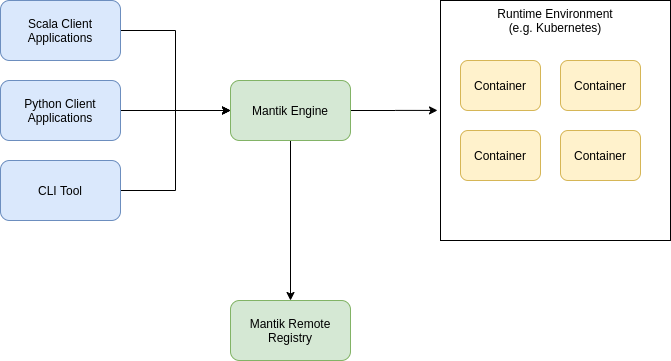

The diagram above was exported from draw.io. Its source (the exported page's mxGraphModel, read from the mxfile embedded in the PNG):
<mxGraphModel dx="1102" dy="1000" grid="1" gridSize="10" guides="1" tooltips="1" connect="1" arrows="1" fold="1" page="1" pageScale="1" pageWidth="827" pageHeight="1169" math="0" shadow="0">
  <root>
    <mxCell id="0" />
    <mxCell id="1" parent="0" />
    <mxCell id="HgDRposfm_zpOwf45PmB-5" style="edgeStyle=orthogonalEdgeStyle;rounded=0;orthogonalLoop=1;jettySize=auto;html=1;exitX=1;exitY=0.5;exitDx=0;exitDy=0;entryX=0;entryY=0.5;entryDx=0;entryDy=0;" parent="1" source="HgDRposfm_zpOwf45PmB-1" target="HgDRposfm_zpOwf45PmB-4" edge="1">
      <mxGeometry relative="1" as="geometry" />
    </mxCell>
    <mxCell id="HgDRposfm_zpOwf45PmB-1" value="Scala Client Applications" style="rounded=1;whiteSpace=wrap;html=1;fillColor=#dae8fc;strokeColor=#6c8ebf;" parent="1" vertex="1">
      <mxGeometry x="80" y="120" width="120" height="60" as="geometry" />
    </mxCell>
    <mxCell id="HgDRposfm_zpOwf45PmB-6" style="edgeStyle=orthogonalEdgeStyle;rounded=0;orthogonalLoop=1;jettySize=auto;html=1;exitX=1;exitY=0.5;exitDx=0;exitDy=0;entryX=0;entryY=0.5;entryDx=0;entryDy=0;" parent="1" source="HgDRposfm_zpOwf45PmB-2" target="HgDRposfm_zpOwf45PmB-4" edge="1">
      <mxGeometry relative="1" as="geometry" />
    </mxCell>
    <mxCell id="HgDRposfm_zpOwf45PmB-2" value="Python Client&lt;br&gt;Applications" style="rounded=1;whiteSpace=wrap;html=1;fillColor=#dae8fc;strokeColor=#6c8ebf;" parent="1" vertex="1">
      <mxGeometry x="80" y="200" width="120" height="60" as="geometry" />
    </mxCell>
    <mxCell id="HgDRposfm_zpOwf45PmB-7" style="edgeStyle=orthogonalEdgeStyle;rounded=0;orthogonalLoop=1;jettySize=auto;html=1;exitX=1;exitY=0.5;exitDx=0;exitDy=0;entryX=0;entryY=0.5;entryDx=0;entryDy=0;" parent="1" source="HgDRposfm_zpOwf45PmB-3" target="HgDRposfm_zpOwf45PmB-4" edge="1">
      <mxGeometry relative="1" as="geometry" />
    </mxCell>
    <mxCell id="HgDRposfm_zpOwf45PmB-3" value="CLI Tool" style="rounded=1;whiteSpace=wrap;html=1;fillColor=#dae8fc;strokeColor=#6c8ebf;" parent="1" vertex="1">
      <mxGeometry x="80" y="280" width="120" height="60" as="geometry" />
    </mxCell>
    <mxCell id="HgDRposfm_zpOwf45PmB-16" style="edgeStyle=orthogonalEdgeStyle;rounded=0;orthogonalLoop=1;jettySize=auto;html=1;exitX=1;exitY=0.5;exitDx=0;exitDy=0;entryX=-0.013;entryY=0.458;entryDx=0;entryDy=0;entryPerimeter=0;" parent="1" source="HgDRposfm_zpOwf45PmB-4" target="HgDRposfm_zpOwf45PmB-9" edge="1">
      <mxGeometry relative="1" as="geometry" />
    </mxCell>
    <mxCell id="Rm3hOlHB5PHHN0XmV6ja-2" style="edgeStyle=orthogonalEdgeStyle;rounded=0;orthogonalLoop=1;jettySize=auto;html=1;exitX=0.5;exitY=1;exitDx=0;exitDy=0;" edge="1" parent="1" source="HgDRposfm_zpOwf45PmB-4" target="Rm3hOlHB5PHHN0XmV6ja-1">
      <mxGeometry relative="1" as="geometry" />
    </mxCell>
    <mxCell id="HgDRposfm_zpOwf45PmB-4" value="Mantik Engine" style="rounded=1;whiteSpace=wrap;html=1;fillColor=#d5e8d4;strokeColor=#82b366;" parent="1" vertex="1">
      <mxGeometry x="310" y="200" width="120" height="60" as="geometry" />
    </mxCell>
    <mxCell id="HgDRposfm_zpOwf45PmB-9" value="Runtime Environment&lt;br&gt;(e.g. Kubernetes)" style="rounded=0;whiteSpace=wrap;html=1;verticalAlign=top;" parent="1" vertex="1">
      <mxGeometry x="520" y="120" width="230" height="240" as="geometry" />
    </mxCell>
    <mxCell id="HgDRposfm_zpOwf45PmB-12" value="Container" style="rounded=1;whiteSpace=wrap;html=1;fillColor=#fff2cc;strokeColor=#d6b656;" parent="1" vertex="1">
      <mxGeometry x="540" y="180" width="80" height="50" as="geometry" />
    </mxCell>
    <mxCell id="HgDRposfm_zpOwf45PmB-13" value="Container" style="rounded=1;whiteSpace=wrap;html=1;fillColor=#fff2cc;strokeColor=#d6b656;" parent="1" vertex="1">
      <mxGeometry x="640" y="180" width="80" height="50" as="geometry" />
    </mxCell>
    <mxCell id="HgDRposfm_zpOwf45PmB-14" value="Container" style="rounded=1;whiteSpace=wrap;html=1;fillColor=#fff2cc;strokeColor=#d6b656;" parent="1" vertex="1">
      <mxGeometry x="540" y="250" width="80" height="50" as="geometry" />
    </mxCell>
    <mxCell id="HgDRposfm_zpOwf45PmB-15" value="Container" style="rounded=1;whiteSpace=wrap;html=1;fillColor=#fff2cc;strokeColor=#d6b656;" parent="1" vertex="1">
      <mxGeometry x="640" y="250" width="80" height="50" as="geometry" />
    </mxCell>
    <mxCell id="Rm3hOlHB5PHHN0XmV6ja-1" value="Mantik Remote Registry" style="rounded=1;whiteSpace=wrap;html=1;fillColor=#d5e8d4;strokeColor=#82b366;" vertex="1" parent="1">
      <mxGeometry x="310" y="420" width="120" height="60" as="geometry" />
    </mxCell>
  </root>
</mxGraphModel>